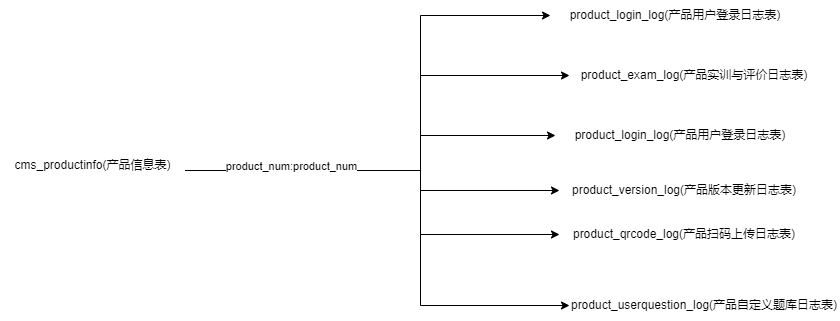

The diagram above was exported from draw.io. Its source (the exported page's mxGraphModel, read from the mxfile embedded in the PNG):
<mxGraphModel dx="2249" dy="3203" grid="1" gridSize="10" guides="1" tooltips="1" connect="1" arrows="1" fold="1" page="1" pageScale="1" pageWidth="827" pageHeight="1169" math="0" shadow="0">
  <root>
    <mxCell id="0" />
    <mxCell id="1" parent="0" />
    <mxCell id="ara93gj0nU3YvbZ78U1P-9" style="edgeStyle=orthogonalEdgeStyle;rounded=0;orthogonalLoop=1;jettySize=auto;html=1;entryX=0;entryY=0.5;entryDx=0;entryDy=0;" edge="1" parent="1" source="W3lZFFt0DVjp5I4cJPE7-4" target="ara93gj0nU3YvbZ78U1P-3">
      <mxGeometry relative="1" as="geometry">
        <Array as="points">
          <mxPoint x="360" y="-1010" />
          <mxPoint x="360" y="-1165" />
        </Array>
      </mxGeometry>
    </mxCell>
    <mxCell id="ara93gj0nU3YvbZ78U1P-10" style="edgeStyle=orthogonalEdgeStyle;rounded=0;orthogonalLoop=1;jettySize=auto;html=1;entryX=0;entryY=0.5;entryDx=0;entryDy=0;" edge="1" parent="1" source="W3lZFFt0DVjp5I4cJPE7-4" target="ara93gj0nU3YvbZ78U1P-4">
      <mxGeometry relative="1" as="geometry">
        <Array as="points">
          <mxPoint x="360" y="-1010" />
          <mxPoint x="360" y="-1105" />
        </Array>
      </mxGeometry>
    </mxCell>
    <mxCell id="ara93gj0nU3YvbZ78U1P-11" style="edgeStyle=orthogonalEdgeStyle;rounded=0;orthogonalLoop=1;jettySize=auto;html=1;" edge="1" parent="1" source="W3lZFFt0DVjp5I4cJPE7-4" target="ara93gj0nU3YvbZ78U1P-5">
      <mxGeometry relative="1" as="geometry">
        <Array as="points">
          <mxPoint x="360" y="-1010" />
          <mxPoint x="360" y="-1045" />
        </Array>
      </mxGeometry>
    </mxCell>
    <mxCell id="ara93gj0nU3YvbZ78U1P-12" style="edgeStyle=orthogonalEdgeStyle;rounded=0;orthogonalLoop=1;jettySize=auto;html=1;entryX=0;entryY=0.5;entryDx=0;entryDy=0;" edge="1" parent="1" source="W3lZFFt0DVjp5I4cJPE7-4" target="ara93gj0nU3YvbZ78U1P-7">
      <mxGeometry relative="1" as="geometry">
        <Array as="points">
          <mxPoint x="360" y="-1010" />
          <mxPoint x="360" y="-990" />
        </Array>
      </mxGeometry>
    </mxCell>
    <mxCell id="ara93gj0nU3YvbZ78U1P-13" style="edgeStyle=orthogonalEdgeStyle;rounded=0;orthogonalLoop=1;jettySize=auto;html=1;entryX=0;entryY=0.5;entryDx=0;entryDy=0;" edge="1" parent="1" source="W3lZFFt0DVjp5I4cJPE7-4" target="ara93gj0nU3YvbZ78U1P-8">
      <mxGeometry relative="1" as="geometry">
        <Array as="points">
          <mxPoint x="360" y="-1010" />
          <mxPoint x="360" y="-946" />
        </Array>
      </mxGeometry>
    </mxCell>
    <mxCell id="ara93gj0nU3YvbZ78U1P-14" style="edgeStyle=orthogonalEdgeStyle;rounded=0;orthogonalLoop=1;jettySize=auto;html=1;entryX=0;entryY=0.5;entryDx=0;entryDy=0;" edge="1" parent="1" source="W3lZFFt0DVjp5I4cJPE7-4" target="ara93gj0nU3YvbZ78U1P-6">
      <mxGeometry relative="1" as="geometry">
        <Array as="points">
          <mxPoint x="360" y="-1010" />
          <mxPoint x="360" y="-875" />
        </Array>
      </mxGeometry>
    </mxCell>
    <mxCell id="ara93gj0nU3YvbZ78U1P-15" value="product_num:product_num" style="edgeLabel;html=1;align=center;verticalAlign=middle;resizable=0;points=[];" vertex="1" connectable="0" parent="ara93gj0nU3YvbZ78U1P-14">
      <mxGeometry x="-0.7783" y="-1" relative="1" as="geometry">
        <mxPoint x="47" y="-6" as="offset" />
      </mxGeometry>
    </mxCell>
    <mxCell id="W3lZFFt0DVjp5I4cJPE7-4" value="cms_productinfo(产品信息表)" style="text;html=1;strokeColor=none;fillColor=none;align=center;verticalAlign=middle;whiteSpace=wrap;rounded=0;" vertex="1" parent="1">
      <mxGeometry x="-60" y="-1030" width="185" height="30" as="geometry" />
    </mxCell>
    <mxCell id="ara93gj0nU3YvbZ78U1P-3" value="product_login_log(产品用户登录日志表)" style="text;html=1;strokeColor=none;fillColor=none;align=center;verticalAlign=middle;whiteSpace=wrap;rounded=0;" vertex="1" parent="1">
      <mxGeometry x="490" y="-1180" width="250" height="30" as="geometry" />
    </mxCell>
    <mxCell id="ara93gj0nU3YvbZ78U1P-4" value="product_exam_log(产品实训与评价日志表)" style="text;html=1;strokeColor=none;fillColor=none;align=center;verticalAlign=middle;whiteSpace=wrap;rounded=0;" vertex="1" parent="1">
      <mxGeometry x="509" y="-1120" width="250" height="30" as="geometry" />
    </mxCell>
    <mxCell id="ara93gj0nU3YvbZ78U1P-5" value="product_login_log(产品用户登录日志表)" style="text;html=1;strokeColor=none;fillColor=none;align=center;verticalAlign=middle;whiteSpace=wrap;rounded=0;" vertex="1" parent="1">
      <mxGeometry x="495" y="-1060" width="250" height="30" as="geometry" />
    </mxCell>
    <mxCell id="ara93gj0nU3YvbZ78U1P-6" value="product_userquestion_log(产品自定义题库日志表)" style="text;html=1;strokeColor=none;fillColor=none;align=center;verticalAlign=middle;whiteSpace=wrap;rounded=0;" vertex="1" parent="1">
      <mxGeometry x="509" y="-890" width="270" height="30" as="geometry" />
    </mxCell>
    <mxCell id="ara93gj0nU3YvbZ78U1P-7" value="product_version_log(产品版本更新日志表)" style="text;html=1;strokeColor=none;fillColor=none;align=center;verticalAlign=middle;whiteSpace=wrap;rounded=0;" vertex="1" parent="1">
      <mxGeometry x="499" y="-1005" width="250" height="30" as="geometry" />
    </mxCell>
    <mxCell id="ara93gj0nU3YvbZ78U1P-8" value="product_qrcode_log(产品扫码上传日志表)" style="text;html=1;strokeColor=none;fillColor=none;align=center;verticalAlign=middle;whiteSpace=wrap;rounded=0;" vertex="1" parent="1">
      <mxGeometry x="499" y="-961" width="250" height="30" as="geometry" />
    </mxCell>
  </root>
</mxGraphModel>